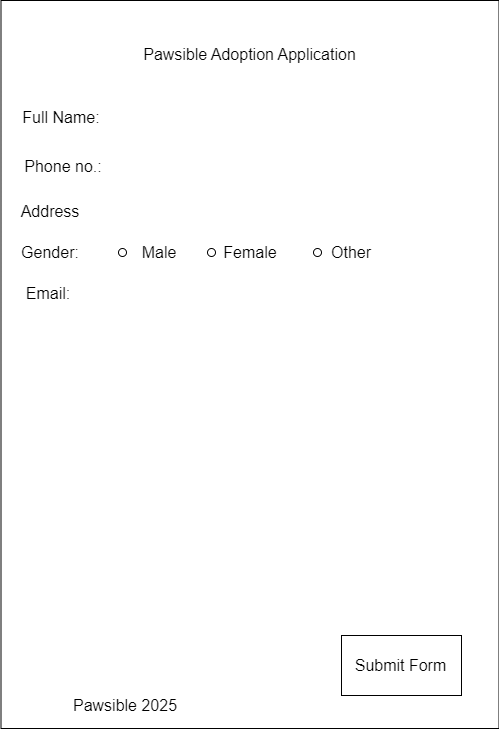

The diagram above was exported from draw.io. Its source (the exported page's mxGraphModel, read from the mxfile embedded in the PNG):
<mxGraphModel dx="1290" dy="636" grid="0" gridSize="10" guides="1" tooltips="1" connect="1" arrows="1" fold="1" page="0" pageScale="1" pageWidth="827" pageHeight="1169" math="0" shadow="0">
  <root>
    <mxCell id="0" />
    <mxCell id="1" parent="0" />
    <mxCell id="eUXh8ZT-U42TTlIdWi46-2" value="" style="rounded=0;whiteSpace=wrap;html=1;rotation=90;" vertex="1" parent="1">
      <mxGeometry x="-94.5" y="235" width="728" height="498" as="geometry" />
    </mxCell>
    <mxCell id="eUXh8ZT-U42TTlIdWi46-3" value="Pawsible Adoption Application" style="text;html=1;align=center;verticalAlign=middle;whiteSpace=wrap;rounded=0;fontSize=16;" vertex="1" parent="1">
      <mxGeometry x="138" y="159" width="263" height="30" as="geometry" />
    </mxCell>
    <mxCell id="eUXh8ZT-U42TTlIdWi46-4" value="Full Name:" style="text;html=1;align=center;verticalAlign=middle;whiteSpace=wrap;rounded=0;fontSize=16;" vertex="1" parent="1">
      <mxGeometry x="38" y="221.5" width="86" height="30" as="geometry" />
    </mxCell>
    <mxCell id="eUXh8ZT-U42TTlIdWi46-5" value="Phone no.:" style="text;html=1;align=center;verticalAlign=middle;whiteSpace=wrap;rounded=0;fontSize=16;" vertex="1" parent="1">
      <mxGeometry x="40" y="271" width="86" height="30" as="geometry" />
    </mxCell>
    <mxCell id="eUXh8ZT-U42TTlIdWi46-6" value="Address" style="text;html=1;align=center;verticalAlign=middle;whiteSpace=wrap;rounded=0;fontSize=16;" vertex="1" parent="1">
      <mxGeometry x="40" y="316" width="60" height="30" as="geometry" />
    </mxCell>
    <mxCell id="eUXh8ZT-U42TTlIdWi46-7" value="Gender:" style="text;html=1;align=center;verticalAlign=middle;whiteSpace=wrap;rounded=0;fontSize=16;" vertex="1" parent="1">
      <mxGeometry x="40" y="357" width="60" height="30" as="geometry" />
    </mxCell>
    <mxCell id="eUXh8ZT-U42TTlIdWi46-8" value="Email:" style="text;html=1;align=center;verticalAlign=middle;whiteSpace=wrap;rounded=0;fontSize=16;" vertex="1" parent="1">
      <mxGeometry x="38" y="398" width="60" height="30" as="geometry" />
    </mxCell>
    <mxCell id="eUXh8ZT-U42TTlIdWi46-10" style="edgeStyle=none;curved=1;rounded=0;orthogonalLoop=1;jettySize=auto;html=1;exitX=0;exitY=0;exitDx=0;exitDy=0;fontSize=12;startSize=8;endSize=8;" edge="1" parent="1" source="eUXh8ZT-U42TTlIdWi46-5" target="eUXh8ZT-U42TTlIdWi46-5">
      <mxGeometry relative="1" as="geometry" />
    </mxCell>
    <mxCell id="eUXh8ZT-U42TTlIdWi46-15" style="edgeStyle=none;curved=1;rounded=0;orthogonalLoop=1;jettySize=auto;html=1;exitX=0.75;exitY=1;exitDx=0;exitDy=0;fontSize=12;startSize=8;endSize=8;" edge="1" parent="1" source="eUXh8ZT-U42TTlIdWi46-8" target="eUXh8ZT-U42TTlIdWi46-8">
      <mxGeometry relative="1" as="geometry" />
    </mxCell>
    <mxCell id="eUXh8ZT-U42TTlIdWi46-16" value="Male" style="text;html=1;align=center;verticalAlign=middle;whiteSpace=wrap;rounded=0;fontSize=16;" vertex="1" parent="1">
      <mxGeometry x="149" y="357" width="60" height="30" as="geometry" />
    </mxCell>
    <mxCell id="eUXh8ZT-U42TTlIdWi46-17" value="Female" style="text;html=1;align=center;verticalAlign=middle;whiteSpace=wrap;rounded=0;fontSize=16;" vertex="1" parent="1">
      <mxGeometry x="239.5" y="357" width="60" height="30" as="geometry" />
    </mxCell>
    <mxCell id="eUXh8ZT-U42TTlIdWi46-18" value="Other" style="text;html=1;align=center;verticalAlign=middle;whiteSpace=wrap;rounded=0;fontSize=16;" vertex="1" parent="1">
      <mxGeometry x="341" y="357" width="60" height="30" as="geometry" />
    </mxCell>
    <mxCell id="eUXh8ZT-U42TTlIdWi46-19" value="" style="ellipse;whiteSpace=wrap;html=1;aspect=fixed;" vertex="1" parent="1">
      <mxGeometry x="138" y="368" width="8" height="8" as="geometry" />
    </mxCell>
    <mxCell id="eUXh8ZT-U42TTlIdWi46-20" value="" style="ellipse;whiteSpace=wrap;html=1;aspect=fixed;" vertex="1" parent="1">
      <mxGeometry x="227" y="368" width="8" height="8" as="geometry" />
    </mxCell>
    <mxCell id="eUXh8ZT-U42TTlIdWi46-21" value="" style="ellipse;whiteSpace=wrap;html=1;aspect=fixed;" vertex="1" parent="1">
      <mxGeometry x="333" y="368" width="8" height="8" as="geometry" />
    </mxCell>
    <mxCell id="eUXh8ZT-U42TTlIdWi46-27" value="" style="rounded=0;whiteSpace=wrap;html=1;" vertex="1" parent="1">
      <mxGeometry x="361" y="755" width="120" height="60" as="geometry" />
    </mxCell>
    <mxCell id="eUXh8ZT-U42TTlIdWi46-29" value="Submit Form" style="text;html=1;align=center;verticalAlign=middle;whiteSpace=wrap;rounded=0;fontSize=16;" vertex="1" parent="1">
      <mxGeometry x="365" y="770" width="111" height="30" as="geometry" />
    </mxCell>
    <mxCell id="eUXh8ZT-U42TTlIdWi46-30" value="Pawsible 2025" style="text;html=1;align=center;verticalAlign=middle;whiteSpace=wrap;rounded=0;fontSize=16;" vertex="1" parent="1">
      <mxGeometry x="56" y="810" width="178" height="30" as="geometry" />
    </mxCell>
  </root>
</mxGraphModel>